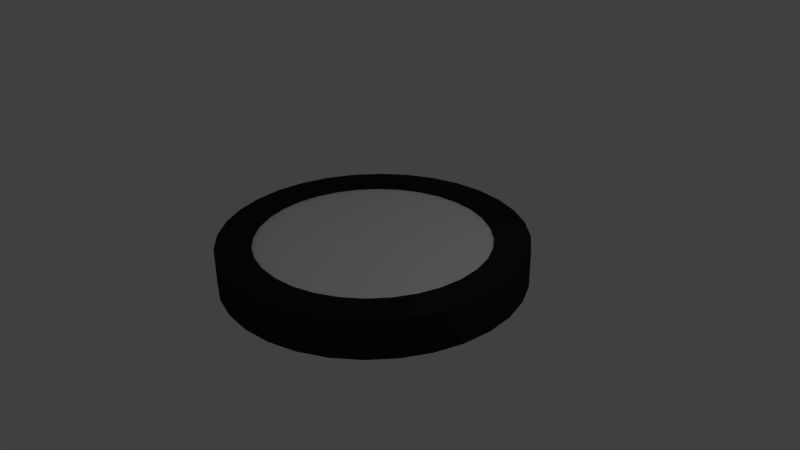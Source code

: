 # Source: sensor.blend  (saved by Blender 2.71.0; exported with 4.5.12 LTS)
import bpy
from mathutils import Matrix  # noqa: F401  (used for matrix-valued properties, if any)

bpy.ops.wm.read_factory_settings(use_empty=True)
scene = bpy.context.scene
scene.name = 'Scene'

# ---- collections
col_collection_1 = bpy.data.collections.new('Collection 1'); scene.collection.children.link(col_collection_1)

# ---- materials (node trees are filled in below, after node groups)
mat_mat_sensor_ring = bpy.data.materials.new('Mat_sensor_ring')
mat_mat_sensor_ring.alpha_threshold = 0.0
mat_mat_sensor_ring.use_transparent_shadow = False
mat_mat_sensor_ring.diffuse_color = (0.01599, 0.01599, 0.01599, 1.0)
mat_mat_sensor_ring.roughness = 0.5
mat_mat_sensor_ring.line_color = (0.0, 0.0, 0.0, 1.0)
mat_mat_sensor_center = bpy.data.materials.new('Mat_sensor_center')
mat_mat_sensor_center.alpha_threshold = 0.0
mat_mat_sensor_center.use_transparent_shadow = False
mat_mat_sensor_center.roughness = 0.5
mat_mat_sensor_center.line_color = (0.0, 0.0, 0.0, 1.0)

# ---- material node trees

# ---- world
world_world = bpy.data.worlds.new('World'); scene.world = world_world
world_world.color = (0.05088, 0.05088, 0.05088)
world_world.use_sun_shadow = False
world_world.sun_shadow_jitter_overblur = 0.0
world_world.cycles.sampling_method = 'MANUAL'
world_world.cycles.sample_map_resolution = 256

# ---- cameras
cam_camera = bpy.data.cameras.new('Camera')
cam_camera.clip_end = 100.0
cam_camera.lens = 35.0
cam_camera.sensor_width = 32.0
cam_camera.sensor_height = 18.0
cam_camera.ortho_scale = 7.314
cam_camera.dof.focus_distance = 0.0
cam_camera.dof.aperture_fstop = 128.0

# ---- lights
light_lamp = bpy.data.lights.new('Lamp', 'POINT')
light_lamp.transmission_factor = 0.0
light_lamp.cutoff_distance = 30.0
light_lamp.energy = 100.0
light_lamp.shadow_buffer_clip_start = 1.001
light_lamp.shadow_soft_size = 0.1
light_lamp.shadow_maximum_resolution = 0.006
light_lamp.use_absolute_resolution = True
light_lamp.cycles.use_multiple_importance_sampling = False

# ---- meshes
me_cylinder = bpy.data.meshes.new('Cylinder')
me_cylinder.from_pydata([(-5.356e-08, 2.0, -0.239), (-5.356e-08, 2.0, 0.2674), (0.3902, 1.962, -0.239), (0.3902, 1.962, 0.2674), (0.7654, 1.848, -0.239), (0.7654, 1.848, 0.2674), (1.111, 1.663, -0.239), (1.111, 1.663, 0.2674), (1.414, 1.414, -0.239), (1.414, 1.414, 0.2674), (1.663, 1.111, -0.239), (1.663, 1.111, 0.2674), (1.848, 0.7654, -0.239), (1.848, 0.7654, 0.2674), (1.962, 0.3902, -0.239), (1.962, 0.3902, 0.2674), (2.0, -1.675e-07, -0.239), (2.0, -1.675e-07, 0.2674), (1.962, -0.3902, -0.239), (1.962, -0.3902, 0.2674), (1.848, -0.7654, -0.239), (1.848, -0.7654, 0.2674), (1.663, -1.111, -0.239), (1.663, -1.111, 0.2674), (1.414, -1.414, -0.239), (1.414, -1.414, 0.2674), (1.111, -1.663, -0.239), (1.111, -1.663, 0.2674), (0.7654, -1.848, -0.239), (0.7654, -1.848, 0.2674), (0.3902, -1.962, -0.239), (0.3902, -1.962, 0.2674), (-7.053e-07, -2.0, -0.239), (-7.053e-07, -2.0, 0.2674), (-0.3902, -1.962, -0.239), (-0.3902, -1.962, 0.2674), (-0.7654, -1.848, -0.239), (-0.7654, -1.848, 0.2674), (-1.111, -1.663, -0.239), (-1.111, -1.663, 0.2674), (-1.414, -1.414, -0.239), (-1.414, -1.414, 0.2674), (-1.663, -1.111, -0.239), (-1.663, -1.111, 0.2674), (-1.848, -0.7654, -0.239), (-1.848, -0.7654, 0.2674), (-1.962, -0.3902, -0.239), (-1.962, -0.3902, 0.2674), (-2.0, 1.613e-06, -0.239), (-2.0, 1.613e-06, 0.2674), (-1.962, 0.3902, -0.239), (-1.962, 0.3902, 0.2674), (-1.848, 0.7654, -0.239), (-1.848, 0.7654, 0.2674), (-1.663, 1.111, -0.239), (-1.663, 1.111, 0.2674), (-1.414, 1.414, -0.239), (-1.414, 1.414, 0.2674), (-1.111, 1.663, -0.239), (-1.111, 1.663, 0.2674), (-0.7654, 1.848, -0.239), (-0.7654, 1.848, 0.2674), (-0.3902, 1.962, -0.239), (-0.3902, 1.962, 0.2674), (-1.57e-08, 1.539, 0.2674), (0.3003, 1.51, 0.2674), (0.5891, 1.422, 0.2674), (0.8553, 1.28, 0.2674), (1.089, 1.089, 0.2674), (1.28, 0.8553, 0.2674), (1.422, 0.5891, 0.2674), (1.51, 0.3003, 0.2674), (1.539, -6.805e-08, 0.2674), (1.51, -0.3003, 0.2674), (1.422, -0.5891, 0.2674), (1.28, -0.8553, 0.2674), (1.089, -1.089, 0.2674), (0.8553, -1.28, 0.2674), (0.5891, -1.422, 0.2674), (0.3003, -1.51, 0.2674), (-5.173e-07, -1.539, 0.2674), (-0.3003, -1.51, 0.2674), (-0.5891, -1.422, 0.2674), (-0.8553, -1.28, 0.2674), (-1.089, -1.089, 0.2674), (-1.28, -0.8553, 0.2674), (-1.422, -0.5891, 0.2674), (-1.51, -0.3003, 0.2674), (-1.539, 1.302e-06, 0.2674), (-1.51, 0.3003, 0.2674), (-1.422, 0.5891, 0.2674), (-1.28, 0.8553, 0.2674), (-1.089, 1.089, 0.2674), (-0.8553, 1.28, 0.2674), (-0.5891, 1.422, 0.2674), (-0.3003, 1.51, 0.2674), (-1.556e-08, 1.539, 0.2265), (0.3003, 1.51, 0.2265), (0.5891, 1.422, 0.2265), (0.8553, 1.28, 0.2265), (1.089, 1.089, 0.2265), (1.28, 0.8553, 0.2265), (1.422, 0.5891, 0.2265), (1.51, 0.3003, 0.2265), (1.539, -6.805e-08, 0.2265), (1.51, -0.3003, 0.2265), (1.422, -0.5891, 0.2265), (1.28, -0.8553, 0.2265), (1.089, -1.089, 0.2265), (0.8553, -1.28, 0.2265), (0.5891, -1.422, 0.2265), (0.3003, -1.51, 0.2265), (-5.172e-07, -1.539, 0.2265), (-0.3003, -1.51, 0.2265), (-0.5891, -1.422, 0.2265), (-0.8553, -1.28, 0.2265), (-1.089, -1.089, 0.2265), (-1.28, -0.8553, 0.2265), (-1.422, -0.5891, 0.2265), (-1.51, -0.3003, 0.2265), (-1.539, 1.302e-06, 0.2265), (-1.51, 0.3003, 0.2265), (-1.422, 0.5891, 0.2265), (-1.28, 0.8553, 0.2265), (-1.089, 1.089, 0.2265), (-0.8553, 1.28, 0.2265), (-0.5891, 1.422, 0.2265), (-0.3003, 1.51, 0.2265), (-5.356e-08, 2.0, -0.239), (0.3902, 1.962, -0.239), (0.3902, 1.962, 0.2674), (-5.356e-08, 2.0, 0.2674), (0.7654, 1.848, -0.239), (0.7654, 1.848, 0.2674), (1.111, 1.663, -0.239), (1.111, 1.663, 0.2674), (1.414, 1.414, -0.239), (1.414, 1.414, 0.2674), (1.663, 1.111, -0.239), (1.663, 1.111, 0.2674), (1.848, 0.7654, -0.239), (1.848, 0.7654, 0.2674), (1.962, 0.3902, -0.239), (1.962, 0.3902, 0.2674), (2.0, -1.675e-07, -0.239), (2.0, -1.675e-07, 0.2674), (1.962, -0.3902, -0.239), (1.962, -0.3902, 0.2674), (1.848, -0.7654, -0.239), (1.848, -0.7654, 0.2674), (1.663, -1.111, -0.239), (1.663, -1.111, 0.2674), (1.414, -1.414, -0.239), (1.414, -1.414, 0.2674), (1.111, -1.663, -0.239), (1.111, -1.663, 0.2674), (0.7654, -1.848, -0.239), (0.7654, -1.848, 0.2674), (0.3902, -1.962, -0.239), (0.3902, -1.962, 0.2674), (-7.053e-07, -2.0, -0.239), (-7.053e-07, -2.0, 0.2674), (-0.3902, -1.962, -0.239), (-0.3902, -1.962, 0.2674), (-0.7654, -1.848, -0.239), (-0.7654, -1.848, 0.2674), (-1.111, -1.663, -0.239), (-1.111, -1.663, 0.2674), (-1.414, -1.414, -0.239), (-1.414, -1.414, 0.2674), (-1.663, -1.111, -0.239), (-1.663, -1.111, 0.2674), (-1.848, -0.7654, -0.239), (-1.848, -0.7654, 0.2674), (-1.962, -0.3902, -0.239), (-1.962, -0.3902, 0.2674), (-2.0, 1.613e-06, -0.239), (-2.0, 1.613e-06, 0.2674), (-1.962, 0.3902, -0.239), (-1.962, 0.3902, 0.2674), (-1.848, 0.7654, -0.239), (-1.848, 0.7654, 0.2674), (-1.663, 1.111, -0.239), (-1.663, 1.111, 0.2674), (-1.414, 1.414, -0.239), (-1.414, 1.414, 0.2674), (-1.111, 1.663, -0.239), (-1.111, 1.663, 0.2674), (-0.7654, 1.848, -0.239), (-0.7654, 1.848, 0.2674), (-0.3902, 1.962, -0.239), (-0.3902, 1.962, 0.2674), (0.3003, 1.51, 0.2674), (-1.57e-08, 1.539, 0.2674), (0.5891, 1.422, 0.2674), (0.8553, 1.28, 0.2674), (1.089, 1.089, 0.2674), (1.28, 0.8553, 0.2674), (1.422, 0.5891, 0.2674), (1.51, 0.3003, 0.2674), (1.539, -6.805e-08, 0.2674), (1.51, -0.3003, 0.2674), (1.422, -0.5891, 0.2674), (1.28, -0.8553, 0.2674), (1.089, -1.089, 0.2674), (0.8553, -1.28, 0.2674), (0.5891, -1.422, 0.2674), (0.3003, -1.51, 0.2674), (-5.173e-07, -1.539, 0.2674), (-0.3003, -1.51, 0.2674), (-0.5891, -1.422, 0.2674), (-0.8553, -1.28, 0.2674), (-1.089, -1.089, 0.2674), (-1.28, -0.8553, 0.2674), (-1.422, -0.5891, 0.2674), (-1.51, -0.3003, 0.2674), (-1.539, 1.302e-06, 0.2674), (-1.51, 0.3003, 0.2674), (-1.422, 0.5891, 0.2674), (-1.28, 0.8553, 0.2674), (-1.089, 1.089, 0.2674), (-0.8553, 1.28, 0.2674), (-0.5891, 1.422, 0.2674), (-0.3003, 1.51, 0.2674), (0.3003, 1.51, 0.2265), (-1.556e-08, 1.539, 0.2265), (0.5891, 1.422, 0.2265), (0.8553, 1.28, 0.2265), (1.089, 1.089, 0.2265), (1.28, 0.8553, 0.2265), (1.422, 0.5891, 0.2265), (1.51, 0.3003, 0.2265), (1.539, -6.805e-08, 0.2265), (1.51, -0.3003, 0.2265), (1.422, -0.5891, 0.2265), (1.28, -0.8553, 0.2265), (1.089, -1.089, 0.2265), (0.8553, -1.28, 0.2265), (0.5891, -1.422, 0.2265), (0.3003, -1.51, 0.2265), (-5.172e-07, -1.539, 0.2265), (-0.3003, -1.51, 0.2265), (-0.5891, -1.422, 0.2265), (-0.8553, -1.28, 0.2265), (-1.089, -1.089, 0.2265), (-1.28, -0.8553, 0.2265), (-1.422, -0.5891, 0.2265), (-1.51, -0.3003, 0.2265), (-1.539, 1.302e-06, 0.2265), (-1.51, 0.3003, 0.2265), (-1.422, 0.5891, 0.2265), (-1.28, 0.8553, 0.2265), (-1.089, 1.089, 0.2265), (-0.8553, 1.28, 0.2265), (-0.5891, 1.422, 0.2265), (-0.3003, 1.51, 0.2265)], [], [(0, 1, 3, 2), (2, 3, 5, 4), (4, 5, 7, 6), (6, 7, 9, 8), (8, 9, 11, 10), (10, 11, 13, 12), (12, 13, 15, 14), (14, 15, 17, 16), (16, 17, 19, 18), (18, 19, 21, 20), (20, 21, 23, 22), (22, 23, 25, 24), (24, 25, 27, 26), (26, 27, 29, 28), (28, 29, 31, 30), (30, 31, 33, 32), (32, 33, 35, 34), (34, 35, 37, 36), (36, 37, 39, 38), (38, 39, 41, 40), (40, 41, 43, 42), (42, 43, 45, 44), (44, 45, 47, 46), (46, 47, 49, 48), (48, 49, 51, 50), (50, 51, 53, 52), (52, 53, 55, 54), (54, 55, 57, 56), (56, 57, 59, 58), (58, 59, 61, 60), (173, 171, 85, 86), (62, 63, 1, 0), (60, 61, 63, 62), (128, 129, 132, 134, 136, 138, 140, 142, 144, 146, 148, 150, 152, 154, 156, 158, 160, 162, 164, 166, 168, 170, 172, 174, 176, 178, 180, 182, 184, 186, 188, 190), (89, 216, 248, 121), (151, 149, 74, 75), (179, 177, 88, 217), (135, 133, 66, 67), (157, 155, 77, 78), (185, 183, 91, 92), (163, 161, 80, 81), (141, 139, 69, 70), (191, 189, 94, 95), (169, 167, 83, 84), (147, 145, 72, 73), (175, 173, 86, 87), (153, 151, 75, 76), (181, 179, 217, 90), (137, 135, 67, 68), (159, 157, 78, 79), (187, 185, 92, 93), (165, 163, 81, 82), (143, 141, 70, 71), (131, 191, 95, 64), (171, 169, 84, 85), (149, 147, 73, 74), (177, 175, 87, 88), (133, 130, 65, 66), (155, 153, 76, 77), (183, 181, 90, 91), (139, 137, 68, 69), (161, 159, 79, 80), (189, 187, 93, 94), (167, 165, 82, 83), (130, 131, 64, 65), (145, 143, 71, 72), (97, 96, 127, 126, 125, 124, 123, 122, 249, 120, 119, 118, 117, 116, 115, 114, 113, 112, 111, 110, 109, 108, 107, 106, 105, 104, 103, 102, 101, 100, 99, 98), (195, 194, 226, 227), (206, 205, 237, 238), (215, 214, 246, 247), (192, 193, 225, 224), (204, 203, 235, 236), (193, 223, 255, 225), (213, 212, 244, 245), (202, 201, 233, 234), (222, 221, 253, 254), (211, 210, 242, 243), (200, 199, 231, 232), (220, 219, 251, 252), (209, 208, 240, 241), (198, 197, 229, 230), (218, 89, 121, 250), (196, 195, 227, 228), (207, 206, 238, 239), (216, 215, 247, 248), (194, 192, 224, 226), (205, 204, 236, 237), (214, 213, 245, 246), (203, 202, 234, 235), (223, 222, 254, 255), (212, 211, 243, 244), (201, 200, 232, 233), (221, 220, 252, 253), (210, 209, 241, 242), (199, 198, 230, 231), (219, 218, 250, 251), (197, 196, 228, 229), (208, 207, 239, 240)])
me_cylinder.polygons.foreach_set('use_smooth', [True] * 98)
me_cylinder.polygons.foreach_set('material_index', [0, 0, 0, 0, 0, 0, 0, 0, 0, 0, 0, 0, 0, 0, 0, 0, 0, 0, 0, 0, 0, 0, 0, 0, 0, 0, 0, 0, 0, 0, 0, 0, 0, 0, 0, 0, 0, 0, 0, 0, 0, 0, 0, 0, 0, 0, 0, 0, 0, 0, 0, 0, 0, 0, 0, 0, 0, 0, 0, 0, 0, 0, 0, 0, 0, 0, 1, 0, 0, 0, 0, 0, 0, 0, 0, 0, 0, 0, 0, 0, 0, 0, 0, 0, 0, 0, 0, 0, 0, 0, 0, 0, 0, 0, 0, 0, 0, 0])
_uv = me_cylinder.uv_layers.new(name='UVMap')
_uv.uv.foreach_set('vector', [0.03127, 0.1243, 0.04097, 0.1127, 0.04944, 0.1184, 0.04221, 0.1316, 0.04221, 0.1316, 0.04944, 0.1184, 0.05882, 0.1222, 0.05435, 0.1365, 0.05435, 0.1365, 0.05882, 0.1222, 0.06875, 0.1241, 0.0672, 0.139, 0.0672, 0.139, 0.06875, 0.1241, 0.07884, 0.124, 0.08026, 0.1389, 0.08026, 0.1389, 0.07884, 0.124, 0.08868, 0.122, 0.093, 0.1362, 0.093, 0.1362, 0.08868, 0.122, 0.09788, 0.118, 0.1049, 0.1311, 0.1049, 0.1311, 0.09788, 0.118, 0.1061, 0.1123, 0.1156, 0.1237, 0.1156, 0.1237, 0.1061, 0.1123, 0.113, 0.105, 0.1246, 0.1143, 0.1246, 0.1143, 0.113, 0.105, 0.1182, 0.09655, 0.1315, 0.1034, 0.1315, 0.1034, 0.1182, 0.09655, 0.1218, 0.08711, 0.1361, 0.09129, 0.1361, 0.09129, 0.1218, 0.08711, 0.1235, 0.07702, 0.1384, 0.07857, 0.1384, 0.07857, 0.1235, 0.07702, 0.1236, 0.06674, 0.1385, 0.06569, 0.1385, 0.06569, 0.1236, 0.06674, 0.122, 0.05682, 0.1363, 0.05304, 0.1363, 0.05304, 0.122, 0.05682, 0.1184, 0.04749, 0.1317, 0.04099, 0.1317, 0.04099, 0.1184, 0.04749, 0.113, 0.03908, 0.1248, 0.03005, 0.1248, 0.03005, 0.113, 0.03908, 0.106, 0.03192, 0.1158, 0.02069, 0.1158, 0.02069, 0.106, 0.03192, 0.09774, 0.02627, 0.1051, 0.01329, 0.1051, 0.01329, 0.09774, 0.02627, 0.08848, 0.02237, 0.0931, 0.008159, 0.0931, 0.008159, 0.08848, 0.02237, 0.0786, 0.02039, 0.08032, 0.005509, 0.08032, 0.005509, 0.0786, 0.02039, 0.0685, 0.02041, 0.06723, 0.005444, 0.06723, 0.005444, 0.0685, 0.02041, 0.05857, 0.02243, 0.05437, 0.007965, 0.05437, 0.007965, 0.05857, 0.02243, 0.04919, 0.02635, 0.04223, 0.01297, 0.04223, 0.01297, 0.04919, 0.02635, 0.04075, 0.03205, 0.03128, 0.02027, 0.03128, 0.02027, 0.04075, 0.03205, 0.03356, 0.03931, 0.02196, 0.02958, 0.02196, 0.02958, 0.03356, 0.03931, 0.02792, 0.04784, 0.01463, 0.04055, 0.01463, 0.04055, 0.02792, 0.04784, 0.02404, 0.05731, 0.009581, 0.05275, 0.009581, 0.05275, 0.02404, 0.05731, 0.02208, 0.06736, 0.007006, 0.06571, 0.007006, 0.06571, 0.02208, 0.06736, 0.02211, 0.0776, 0.007006, 0.07891, 0.007006, 0.07891, 0.02211, 0.0776, 0.02413, 0.08764, 0.009581, 0.09186, 0.009581, 0.09186, 0.02413, 0.08764, 0.02806, 0.09707, 0.01463, 0.104, 0.8869, 0.8721, 0.8976, 0.865, 0.9046, 0.8782, 0.8965, 0.8837, 0.02195, 0.115, 0.03375, 0.1056, 0.04097, 0.1127, 0.03127, 0.1243, 0.01463, 0.104, 0.02806, 0.09707, 0.03375, 0.1056, 0.02195, 0.115, 0.8926, 0.02247, 0.9028, 0.01571, 0.914, 0.01106, 0.9259, 0.008684, 0.9381, 0.008684, 0.95, 0.01106, 0.9613, 0.01571, 0.9714, 0.02247, 0.98, 0.03108, 0.9867, 0.04119, 0.9914, 0.05243, 0.9938, 0.06437, 0.9938, 0.07653, 0.9914, 0.08847, 0.9867, 0.09971, 0.98, 0.1098, 0.9714, 0.1184, 0.9613, 0.1252, 0.95, 0.1298, 0.9381, 0.1322, 0.9259, 0.1322, 0.914, 0.1298, 0.9028, 0.1252, 0.8926, 0.1184, 0.884, 0.1098, 0.8773, 0.09971, 0.8726, 0.08847, 0.8702, 0.07653, 0.8702, 0.06437, 0.8726, 0.05243, 0.8773, 0.04119, 0.884, 0.03108, 0.05426, 0.99, 0.04194, 0.9847, 0.04282, 0.9831, 0.0548, 0.9882, 0.9932, 0.9161, 0.9932, 0.9289, 0.9783, 0.9274, 0.9783, 0.9176, 0.8659, 0.9036, 0.8708, 0.8918, 0.884, 0.8988, 0.8803, 0.9079, 0.9347, 0.9874, 0.9219, 0.9874, 0.9234, 0.9725, 0.9332, 0.9725, 0.9787, 0.8811, 0.9859, 0.8918, 0.9726, 0.8988, 0.9671, 0.8907, 0.8659, 0.9415, 0.8634, 0.9289, 0.8783, 0.9274, 0.8803, 0.9371, 0.9473, 0.8601, 0.9591, 0.865, 0.952, 0.8782, 0.9429, 0.8745, 0.9697, 0.9729, 0.9591, 0.9801, 0.952, 0.9668, 0.9602, 0.9613, 0.8869, 0.9729, 0.8779, 0.9639, 0.8895, 0.9544, 0.8965, 0.9613, 0.9094, 0.8601, 0.9219, 0.8576, 0.9234, 0.8725, 0.9137, 0.8745, 0.9907, 0.9415, 0.9859, 0.9533, 0.9726, 0.9462, 0.9764, 0.9371, 0.8779, 0.8811, 0.8869, 0.8721, 0.8965, 0.8837, 0.8895, 0.8907, 0.9907, 0.9036, 0.9932, 0.9161, 0.9783, 0.9176, 0.9764, 0.9079, 0.8634, 0.9161, 0.8659, 0.9036, 0.8803, 0.9079, 0.8783, 0.9176, 0.9473, 0.9849, 0.9347, 0.9874, 0.9332, 0.9725, 0.9429, 0.9706, 0.9697, 0.8721, 0.9787, 0.8811, 0.9671, 0.8907, 0.9602, 0.8837, 0.8708, 0.9533, 0.8659, 0.9415, 0.8803, 0.9371, 0.884, 0.9462, 0.9347, 0.8576, 0.9473, 0.8601, 0.9429, 0.8745, 0.9332, 0.8725, 0.9787, 0.9639, 0.9697, 0.9729, 0.9602, 0.9613, 0.9671, 0.9544, 0.8976, 0.9801, 0.8869, 0.9729, 0.8965, 0.9613, 0.9046, 0.9668, 0.8976, 0.865, 0.9094, 0.8601, 0.9137, 0.8745, 0.9046, 0.8782, 0.9932, 0.9289, 0.9907, 0.9415, 0.9764, 0.9371, 0.9783, 0.9274, 0.8708, 0.8918, 0.8779, 0.8811, 0.8895, 0.8907, 0.884, 0.8988, 0.9219, 0.9874, 0.9094, 0.9849, 0.9137, 0.9706, 0.9234, 0.9725, 0.9859, 0.8918, 0.9907, 0.9036, 0.9764, 0.9079, 0.9726, 0.8988, 0.8634, 0.9289, 0.8634, 0.9161, 0.8783, 0.9176, 0.8783, 0.9274, 0.9591, 0.9801, 0.9473, 0.9849, 0.9429, 0.9706, 0.952, 0.9668, 0.9591, 0.865, 0.9697, 0.8721, 0.9602, 0.8837, 0.952, 0.8782, 0.8779, 0.9639, 0.8708, 0.9533, 0.884, 0.9462, 0.8895, 0.9544, 0.9219, 0.8576, 0.9347, 0.8576, 0.9332, 0.8725, 0.9234, 0.8725, 0.9094, 0.9849, 0.8976, 0.9801, 0.9046, 0.9668, 0.9137, 0.9706, 0.9859, 0.9533, 0.9787, 0.9639, 0.9671, 0.9544, 0.9726, 0.9462, 0.5, 0.9966, 0.5969, 0.9871, 0.69, 0.9588, 0.7759, 0.9129, 0.8512, 0.8512, 0.9129, 0.7759, 0.9588, 0.69, 0.9871, 0.5969, 0.9966, 0.5, 0.9871, 0.4031, 0.9588, 0.31, 0.9129, 0.2241, 0.8512, 0.1488, 0.7759, 0.08709, 0.69, 0.0412, 0.5969, 0.01294, 0.5, 0.003396, 0.4031, 0.01294, 0.31, 0.0412, 0.2241, 0.08709, 0.1488, 0.1488, 0.08709, 0.2241, 0.0412, 0.31, 0.01294, 0.4031, 0.003396, 0.5, 0.01294, 0.5969, 0.0412, 0.69, 0.08709, 0.7759, 0.1488, 0.8512, 0.2241, 0.9129, 0.31, 0.9588, 0.4031, 0.9871, 0.1415, 0.9162, 0.1417, 0.9299, 0.1398, 0.9297, 0.1397, 0.9164, 0.03078, 0.8688, 0.04185, 0.8612, 0.04274, 0.8628, 0.03198, 0.8702, 0.03087, 0.977, 0.02137, 0.9673, 0.02282, 0.9661, 0.03206, 0.9756, 0.1392, 0.9433, 0.1342, 0.956, 0.1326, 0.9552, 0.1374, 0.9428, 0.05418, 0.8559, 0.06732, 0.8532, 0.06751, 0.8551, 0.05474, 0.8577, 0.1342, 0.956, 0.1269, 0.9674, 0.1255, 0.9663, 0.1326, 0.9552, 0.0138, 0.9559, 0.008548, 0.9433, 0.01034, 0.9427, 0.01545, 0.955, 0.08074, 0.8532, 0.09391, 0.8559, 0.09337, 0.8577, 0.08056, 0.8551, 0.1175, 0.9771, 0.1064, 0.9848, 0.1055, 0.9832, 0.1163, 0.9757, 0.005847, 0.9298, 0.005816, 0.9161, 0.007682, 0.9162, 0.00771, 0.9296, 0.1063, 0.8612, 0.1174, 0.8689, 0.1162, 0.8703, 0.1054, 0.8628, 0.09396, 0.99, 0.08079, 0.9927, 0.0806, 0.9909, 0.09341, 0.9883, 0.008458, 0.9026, 0.01366, 0.8899, 0.01532, 0.8908, 0.01025, 0.9031, 0.1268, 0.8786, 0.1341, 0.89, 0.1325, 0.8909, 0.1254, 0.8797, 0.06738, 0.9927, 0.05426, 0.99, 0.0548, 0.9882, 0.06756, 0.9909, 0.1391, 0.9027, 0.1415, 0.9162, 0.1397, 0.9164, 0.1373, 0.9032, 0.02122, 0.8785, 0.03078, 0.8688, 0.03198, 0.8702, 0.02267, 0.8797, 0.04194, 0.9847, 0.03087, 0.977, 0.03206, 0.9756, 0.04282, 0.9831, 0.1417, 0.9299, 0.1392, 0.9433, 0.1374, 0.9428, 0.1398, 0.9297, 0.04185, 0.8612, 0.05418, 0.8559, 0.05474, 0.8577, 0.04274, 0.8628, 0.02137, 0.9673, 0.0138, 0.9559, 0.01545, 0.955, 0.02282, 0.9661, 0.06732, 0.8532, 0.08074, 0.8532, 0.08056, 0.8551, 0.06751, 0.8551, 0.1269, 0.9674, 0.1175, 0.9771, 0.1163, 0.9757, 0.1255, 0.9663, 0.008548, 0.9433, 0.005847, 0.9298, 0.00771, 0.9296, 0.01034, 0.9427, 0.09391, 0.8559, 0.1063, 0.8612, 0.1054, 0.8628, 0.09337, 0.8577, 0.1064, 0.9848, 0.09396, 0.99, 0.09341, 0.9883, 0.1055, 0.9832, 0.005816, 0.9161, 0.008458, 0.9026, 0.01025, 0.9031, 0.007682, 0.9162, 0.1174, 0.8689, 0.1268, 0.8786, 0.1254, 0.8797, 0.1162, 0.8703, 0.08079, 0.9927, 0.06738, 0.9927, 0.06756, 0.9909, 0.0806, 0.9909, 0.1341, 0.89, 0.1391, 0.9027, 0.1373, 0.9032, 0.1325, 0.8909, 0.01366, 0.8899, 0.02122, 0.8785, 0.02267, 0.8797, 0.01532, 0.8908])
me_cylinder.materials.append(mat_mat_sensor_ring)
me_cylinder.materials.append(mat_mat_sensor_center)
me_cylinder.use_remesh_preserve_volume = False
me_cylinder.use_remesh_preserve_attributes = False
me_cylinder.use_mirror_vertex_groups = False
me_cylinder.update()

# ---- objects
ob_sensor = bpy.data.objects.new('Sensor', me_cylinder)
ob_lamp = bpy.data.objects.new('Lamp', light_lamp)
ob_camera = bpy.data.objects.new('Camera', cam_camera)

# ---- transforms, parenting, visibility, modifiers, constraints
ob_sensor.location = (0.0, 0.0, 0.0)
ob_sensor.lineart.crease_threshold = 0.0
ob_lamp.location = (4.076, 1.005, 5.904)
ob_lamp.rotation_euler = (0.6503, 0.05522, 1.866)
ob_lamp.lock_rotations_4d = False
ob_lamp.empty_display_type = 'ARROWS'
ob_lamp.color = (0.0, 0.0, 0.0, 0.0)
ob_lamp.lineart.crease_threshold = 0.0
ob_camera.location = (7.481, -6.508, 5.344)
ob_camera.rotation_euler = (1.109, 0.01082, 0.8149)
ob_camera.lock_rotations_4d = False
ob_camera.empty_display_type = 'ARROWS'
ob_camera.color = (0.0, 0.0, 0.0, 0.0)
ob_camera.display_type = 'WIRE'
ob_camera.lineart.crease_threshold = 0.0

# ---- collection membership
col_collection_1.objects.link(ob_sensor)
col_collection_1.objects.link(ob_lamp)
col_collection_1.objects.link(ob_camera)

# ---- scene / render settings (as saved in the file)
scene.camera = ob_camera
scene.frame_start = 1; scene.frame_end = 250; scene.frame_set(1)
scene.render.engine = 'BLENDER_EEVEE_NEXT'
scene.render.resolution_percentage = 50
scene.render.dither_intensity = 0.0
scene.cycles.use_denoising = False
scene.cycles.samples = 10
scene.cycles.sampling_pattern = 'TABULATED_SOBOL'
scene.cycles.light_sampling_threshold = 0.0
scene.cycles.use_adaptive_sampling = False
scene.cycles.use_light_tree = False
scene.cycles.blur_glossy = 0.0
scene.cycles.volume_bounces = 1
scene.cycles.pixel_filter_type = 'GAUSSIAN'
scene.cycles.sample_clamp_indirect = 0.0
scene.view_settings.view_transform = 'Standard'
bpy.context.view_layer.update()
